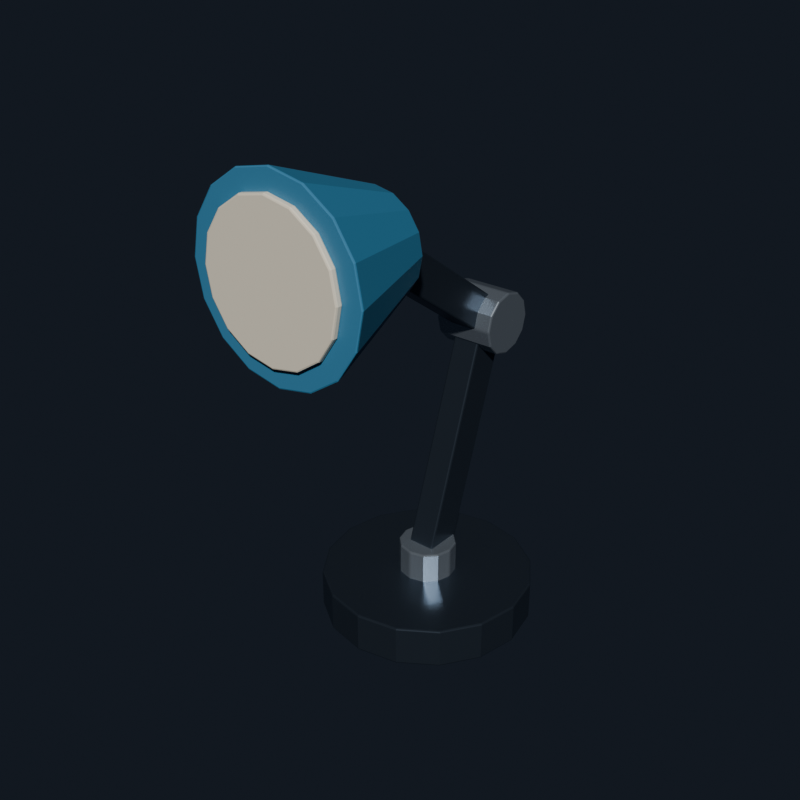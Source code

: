 # Source: source.blend  (saved by Blender 4.5.92; exported with 4.5.12 LTS)
import bpy
from mathutils import Matrix  # noqa: F401  (used for matrix-valued properties, if any)

bpy.ops.wm.read_factory_settings(use_empty=True)
scene = bpy.context.scene
scene.name = 'Scene'

# ---- collections
col_asset = bpy.data.collections.new('ASSET'); scene.collection.children.link(col_asset)
col_collision = bpy.data.collections.new('COLLISION'); scene.collection.children.link(col_collision)

# ---- materials (node trees are filled in below, after node groups)
mat_mat_metal = bpy.data.materials.new('MAT_METAL')
mat_mat_metal.diffuse_color = (0.12, 0.15, 0.19, 1.0)
mat_mat_metal_light = bpy.data.materials.new('MAT_METAL_LIGHT')
mat_mat_metal_light.diffuse_color = (0.48, 0.53, 0.58, 1.0)
mat_mat_paint_blue = bpy.data.materials.new('MAT_PAINT_BLUE')
mat_mat_paint_blue.diffuse_color = (0.08, 0.24, 0.38, 1.0)
mat_mat_paint_cream = bpy.data.materials.new('MAT_PAINT_CREAM')
mat_mat_paint_cream.diffuse_color = (0.73, 0.67, 0.55, 1.0)

# ---- material node trees
mat_mat_metal.use_nodes = True; mat_mat_metal.node_tree.nodes.clear()
_N = mat_mat_metal.node_tree.nodes; _L = mat_mat_metal.node_tree.links
n0 = _N.new('ShaderNodeBsdfPrincipled'); n0.name = 'Principled BSDF'; n0.location = (-200, 100)
n0.inputs[0].default_value = (0.12, 0.15, 0.19, 1.0)
n0.inputs[1].default_value = 0.82
n0.inputs[2].default_value = 0.28
n1 = _N.new('ShaderNodeOutputMaterial'); n1.name = 'Material Output'; n1.location = (200, 100)
_L.new(n0.outputs[0], n1.inputs[0])
n1.is_active_output = True
mat_mat_metal_light.use_nodes = True; mat_mat_metal_light.node_tree.nodes.clear()
_N = mat_mat_metal_light.node_tree.nodes; _L = mat_mat_metal_light.node_tree.links
n0 = _N.new('ShaderNodeBsdfPrincipled'); n0.name = 'Principled BSDF'; n0.location = (-200, 100)
n0.inputs[0].default_value = (0.48, 0.53, 0.58, 1.0)
n0.inputs[1].default_value = 0.78
n0.inputs[2].default_value = 0.23
n1 = _N.new('ShaderNodeOutputMaterial'); n1.name = 'Material Output'; n1.location = (200, 100)
_L.new(n0.outputs[0], n1.inputs[0])
n1.is_active_output = True
mat_mat_paint_blue.use_nodes = True; mat_mat_paint_blue.node_tree.nodes.clear()
_N = mat_mat_paint_blue.node_tree.nodes; _L = mat_mat_paint_blue.node_tree.links
n0 = _N.new('ShaderNodeBsdfPrincipled'); n0.name = 'Principled BSDF'; n0.location = (-200, 100)
n0.inputs[0].default_value = (0.08, 0.24, 0.38, 1.0)
n0.inputs[2].default_value = 0.46
n1 = _N.new('ShaderNodeOutputMaterial'); n1.name = 'Material Output'; n1.location = (200, 100)
_L.new(n0.outputs[0], n1.inputs[0])
n1.is_active_output = True
mat_mat_paint_cream.use_nodes = True; mat_mat_paint_cream.node_tree.nodes.clear()
_N = mat_mat_paint_cream.node_tree.nodes; _L = mat_mat_paint_cream.node_tree.links
n0 = _N.new('ShaderNodeBsdfPrincipled'); n0.name = 'Principled BSDF'; n0.location = (-200, 100)
n0.inputs[0].default_value = (0.73, 0.67, 0.55, 1.0)
n0.inputs[2].default_value = 0.52
n1 = _N.new('ShaderNodeOutputMaterial'); n1.name = 'Material Output'; n1.location = (200, 100)
_L.new(n0.outputs[0], n1.inputs[0])
n1.is_active_output = True

# ---- world
world_world = bpy.data.worlds.new('World'); scene.world = world_world
world_world.use_nodes = True; world_world.node_tree.nodes.clear()
_N = world_world.node_tree.nodes; _L = world_world.node_tree.links
n0 = _N.new('ShaderNodeOutputWorld'); n0.name = 'World Output'; n0.location = (200, 100)
n1 = _N.new('ShaderNodeBackground'); n1.name = 'Background'; n1.location = (-200, 100)
n1.inputs[0].default_value = (0.035, 0.045, 0.065, 1.0)
n1.inputs[1].default_value = 0.45
_L.new(n1.outputs[0], n0.inputs[0])
n0.is_active_output = True
world_world.color = (0.05088, 0.05088, 0.05088)
world_world.sun_shadow_jitter_overblur = 0.0

# ---- meshes
me_desk_lamp_mesh = bpy.data.meshes.new('desk_lamp_mesh')
me_desk_lamp_mesh.from_pydata([(0.13, 0.053, 0.0), (0.1201, 0.1027, 0.0), (0.09192, 0.1449, 0.0), (0.04975, 0.1731, 0.0), (7.96e-18, 0.183, 0.0), (-0.04975, 0.1731, 0.0), (-0.09192, 0.1449, 0.0), (-0.1201, 0.1027, 0.0), (-0.13, 0.053, 0.0), (-0.1201, 0.003251, 0.0), (-0.09192, -0.03892, 0.0), (-0.04975, -0.0671, 0.0), (-2.388e-17, -0.077, 0.0), (0.04975, -0.0671, 0.0), (0.09192, -0.03892, 0.0), (0.1201, 0.003251, 0.0), (0.13, 0.053, 0.05), (0.1201, 0.1027, 0.05), (0.09192, 0.1449, 0.05), (0.04975, 0.1731, 0.05), (7.96e-18, 0.183, 0.05), (-0.04975, 0.1731, 0.05), (-0.09192, 0.1449, 0.05), (-0.1201, 0.1027, 0.05), (-0.13, 0.053, 0.05), (-0.1201, 0.003251, 0.05), (-0.09192, -0.03892, 0.05), (-0.04975, -0.0671, 0.05), (-2.388e-17, -0.077, 0.05), (0.04975, -0.0671, 0.05), (0.09192, -0.03892, 0.05), (0.1201, 0.003251, 0.05), (0.035, 0.053, 0.0435), (0.03031, 0.0705, 0.0435), (0.0175, 0.08331, 0.0435), (2.143e-18, 0.088, 0.0435), (-0.0175, 0.08331, 0.0435), (-0.03031, 0.0705, 0.0435), (-0.035, 0.053, 0.0435), (-0.03031, 0.0355, 0.0435), (-0.0175, 0.02269, 0.0435), (-6.429e-18, 0.018, 0.0435), (0.0175, 0.02269, 0.0435), (0.03031, 0.0355, 0.0435), (0.035, 0.053, 0.0885), (0.03031, 0.0705, 0.0885), (0.0175, 0.08331, 0.0885), (2.143e-18, 0.088, 0.0885), (-0.0175, 0.08331, 0.0885), (-0.03031, 0.0705, 0.0885), (-0.035, 0.053, 0.0885), (-0.03031, 0.0355, 0.0885), (-0.0175, 0.02269, 0.0885), (-6.429e-18, 0.018, 0.0885), (0.0175, 0.02269, 0.0885), (0.03031, 0.0355, 0.0885), (-0.017, 0.03236, 0.06679), (0.017, 0.03236, 0.06679), (0.017, 0.07413, 0.05295), (-0.017, 0.07413, 0.05295), (-0.017, 0.1299, 0.3611), (0.017, 0.1299, 0.3611), (0.017, 0.1716, 0.3472), (-0.017, 0.1716, 0.3472), (-0.037, 0.189, 0.354), (-0.037, 0.1839, 0.373), (-0.037, 0.17, 0.3869), (-0.037, 0.151, 0.392), (-0.037, 0.132, 0.3869), (-0.037, 0.1181, 0.373), (-0.037, 0.113, 0.354), (-0.037, 0.1181, 0.335), (-0.037, 0.132, 0.3211), (-0.037, 0.151, 0.316), (-0.037, 0.17, 0.3211), (-0.037, 0.1839, 0.335), (0.037, 0.189, 0.354), (0.037, 0.1839, 0.373), (0.037, 0.17, 0.3869), (0.037, 0.151, 0.392), (0.037, 0.132, 0.3869), (0.037, 0.1181, 0.373), (0.037, 0.113, 0.354), (0.037, 0.1181, 0.335), (0.037, 0.132, 0.3211), (0.037, 0.151, 0.316), (0.037, 0.17, 0.3211), (0.037, 0.1839, 0.335), (-0.017, 0.1387, 0.3357), (0.017, 0.1387, 0.3357), (0.017, 0.164, 0.3718), (-0.017, 0.164, 0.3718), (-0.017, -0.06197, 0.4762), (0.017, -0.06197, 0.4762), (0.017, -0.03673, 0.5123), (-0.017, -0.03673, 0.5123), (-0.037, -0.015, 0.494), (-0.037, -0.01956, 0.511), (-0.037, -0.032, 0.5234), (-0.037, -0.049, 0.528), (-0.037, -0.066, 0.5234), (-0.037, -0.07844, 0.511), (-0.037, -0.083, 0.494), (-0.037, -0.07844, 0.477), (-0.037, -0.066, 0.4646), (-0.037, -0.049, 0.46), (-0.037, -0.032, 0.4646), (-0.037, -0.01956, 0.477), (0.037, -0.015, 0.494), (0.037, -0.01956, 0.511), (0.037, -0.032, 0.5234), (0.037, -0.049, 0.528), (0.037, -0.066, 0.5234), (0.037, -0.07844, 0.511), (0.037, -0.083, 0.494), (0.037, -0.07844, 0.477), (0.037, -0.066, 0.4646), (0.037, -0.049, 0.46), (0.037, -0.032, 0.4646), (0.037, -0.01956, 0.477), (0.11, -0.1815, 0.494), (0.1016, -0.1815, 0.5361), (0.07778, -0.1815, 0.5718), (0.0421, -0.1815, 0.5956), (6.736e-18, -0.1815, 0.604), (-0.0421, -0.1815, 0.5956), (-0.07778, -0.1815, 0.5718), (-0.1016, -0.1815, 0.5361), (-0.11, -0.1815, 0.494), (-0.1016, -0.1815, 0.4519), (-0.07778, -0.1815, 0.4162), (-0.0421, -0.1815, 0.3924), (-2.021e-17, -0.1815, 0.384), (0.0421, -0.1815, 0.3924), (0.07778, -0.1815, 0.4162), (0.1016, -0.1815, 0.4519), (0.06, -0.0365, 0.494), (0.05543, -0.0365, 0.517), (0.04243, -0.0365, 0.5364), (0.02296, -0.0365, 0.5494), (3.674e-18, -0.0365, 0.554), (-0.02296, -0.0365, 0.5494), (-0.04243, -0.0365, 0.5364), (-0.05543, -0.0365, 0.517), (-0.06, -0.0365, 0.494), (-0.05543, -0.0365, 0.471), (-0.04243, -0.0365, 0.4516), (-0.02296, -0.0365, 0.4386), (-1.102e-17, -0.0365, 0.434), (0.02296, -0.0365, 0.4386), (0.04243, -0.0365, 0.4516), (0.05543, -0.0365, 0.471), (0.086, -0.189, 0.494), (0.07945, -0.189, 0.5269), (0.06081, -0.189, 0.5548), (0.03291, -0.189, 0.5735), (5.266e-18, -0.189, 0.58), (-0.03291, -0.189, 0.5735), (-0.06081, -0.189, 0.5548), (-0.07945, -0.189, 0.5269), (-0.086, -0.189, 0.494), (-0.07945, -0.189, 0.4611), (-0.06081, -0.189, 0.4332), (-0.03291, -0.189, 0.4145), (-1.58e-17, -0.189, 0.408), (0.03291, -0.189, 0.4145), (0.06081, -0.189, 0.4332), (0.07945, -0.189, 0.4611), (0.086, -0.181, 0.494), (0.07945, -0.181, 0.5269), (0.06081, -0.181, 0.5548), (0.03291, -0.181, 0.5735), (5.266e-18, -0.181, 0.58), (-0.03291, -0.181, 0.5735), (-0.06081, -0.181, 0.5548), (-0.07945, -0.181, 0.5269), (-0.086, -0.181, 0.494), (-0.07945, -0.181, 0.4611), (-0.06081, -0.181, 0.4332), (-0.03291, -0.181, 0.4145), (-1.58e-17, -0.181, 0.408), (0.03291, -0.181, 0.4145), (0.06081, -0.181, 0.4332), (0.07945, -0.181, 0.4611)], [], [(15, 14, 13, 12, 11, 10, 9, 8, 7, 6, 5, 4, 3, 2, 1, 0), (16, 17, 18, 19, 20, 21, 22, 23, 24, 25, 26, 27, 28, 29, 30, 31), (0, 1, 17, 16), (1, 2, 18, 17), (2, 3, 19, 18), (3, 4, 20, 19), (4, 5, 21, 20), (5, 6, 22, 21), (6, 7, 23, 22), (7, 8, 24, 23), (8, 9, 25, 24), (9, 10, 26, 25), (10, 11, 27, 26), (11, 12, 28, 27), (12, 13, 29, 28), (13, 14, 30, 29), (14, 15, 31, 30), (15, 0, 16, 31), (43, 42, 41, 40, 39, 38, 37, 36, 35, 34, 33, 32), (44, 45, 46, 47, 48, 49, 50, 51, 52, 53, 54, 55), (32, 33, 45, 44), (33, 34, 46, 45), (34, 35, 47, 46), (35, 36, 48, 47), (36, 37, 49, 48), (37, 38, 50, 49), (38, 39, 51, 50), (39, 40, 52, 51), (40, 41, 53, 52), (41, 42, 54, 53), (42, 43, 55, 54), (43, 32, 44, 55), (56, 59, 58, 57), (60, 61, 62, 63), (56, 57, 61, 60), (57, 58, 62, 61), (58, 59, 63, 62), (59, 56, 60, 63), (75, 74, 73, 72, 71, 70, 69, 68, 67, 66, 65, 64), (76, 77, 78, 79, 80, 81, 82, 83, 84, 85, 86, 87), (64, 65, 77, 76), (65, 66, 78, 77), (66, 67, 79, 78), (67, 68, 80, 79), (68, 69, 81, 80), (69, 70, 82, 81), (70, 71, 83, 82), (71, 72, 84, 83), (72, 73, 85, 84), (73, 74, 86, 85), (74, 75, 87, 86), (75, 64, 76, 87), (88, 91, 90, 89), (92, 93, 94, 95), (88, 89, 93, 92), (89, 90, 94, 93), (90, 91, 95, 94), (91, 88, 92, 95), (107, 106, 105, 104, 103, 102, 101, 100, 99, 98, 97, 96), (108, 109, 110, 111, 112, 113, 114, 115, 116, 117, 118, 119), (96, 97, 109, 108), (97, 98, 110, 109), (98, 99, 111, 110), (99, 100, 112, 111), (100, 101, 113, 112), (101, 102, 114, 113), (102, 103, 115, 114), (103, 104, 116, 115), (104, 105, 117, 116), (105, 106, 118, 117), (106, 107, 119, 118), (107, 96, 108, 119), (135, 134, 133, 132, 131, 130, 129, 128, 127, 126, 125, 124, 123, 122, 121, 120), (136, 137, 138, 139, 140, 141, 142, 143, 144, 145, 146, 147, 148, 149, 150, 151), (120, 121, 137, 136), (121, 122, 138, 137), (122, 123, 139, 138), (123, 124, 140, 139), (124, 125, 141, 140), (125, 126, 142, 141), (126, 127, 143, 142), (127, 128, 144, 143), (128, 129, 145, 144), (129, 130, 146, 145), (130, 131, 147, 146), (131, 132, 148, 147), (132, 133, 149, 148), (133, 134, 150, 149), (134, 135, 151, 150), (135, 120, 136, 151), (167, 166, 165, 164, 163, 162, 161, 160, 159, 158, 157, 156, 155, 154, 153, 152), (168, 169, 170, 171, 172, 173, 174, 175, 176, 177, 178, 179, 180, 181, 182, 183), (152, 153, 169, 168), (153, 154, 170, 169), (154, 155, 171, 170), (155, 156, 172, 171), (156, 157, 173, 172), (157, 158, 174, 173), (158, 159, 175, 174), (159, 160, 176, 175), (160, 161, 177, 176), (161, 162, 178, 177), (162, 163, 179, 178), (163, 164, 180, 179), (164, 165, 181, 180), (165, 166, 182, 181), (166, 167, 183, 182), (167, 152, 168, 183)])
me_desk_lamp_mesh.polygons.foreach_set('material_index', [0, 0, 0, 0, 0, 0, 0, 0, 0, 0, 0, 0, 0, 0, 0, 0, 0, 0, 1, 1, 1, 1, 1, 1, 1, 1, 1, 1, 1, 1, 1, 1, 0, 0, 0, 0, 0, 0, 1, 1, 1, 1, 1, 1, 1, 1, 1, 1, 1, 1, 1, 1, 0, 0, 0, 0, 0, 0, 1, 1, 1, 1, 1, 1, 1, 1, 1, 1, 1, 1, 1, 1, 2, 2, 2, 2, 2, 2, 2, 2, 2, 2, 2, 2, 2, 2, 2, 2, 2, 2, 3, 3, 3, 3, 3, 3, 3, 3, 3, 3, 3, 3, 3, 3, 3, 3, 3, 3])
me_desk_lamp_mesh.materials.append(mat_mat_metal)
me_desk_lamp_mesh.materials.append(mat_mat_metal_light)
me_desk_lamp_mesh.materials.append(mat_mat_paint_blue)
me_desk_lamp_mesh.materials.append(mat_mat_paint_cream)
me_desk_lamp_mesh.update()
me_collision_base_mesh = bpy.data.meshes.new('COLLISION_base_mesh')
me_collision_base_mesh.from_pydata([(-0.13, -0.077, 0.0), (0.13, -0.077, 0.0), (0.13, 0.183, 0.0), (-0.13, 0.183, 0.0), (-0.13, -0.077, 0.05), (0.13, -0.077, 0.05), (0.13, 0.183, 0.05), (-0.13, 0.183, 0.05)], [], [(0, 3, 2, 1), (4, 5, 6, 7), (0, 1, 5, 4), (1, 2, 6, 5), (2, 3, 7, 6), (3, 0, 4, 7)])
me_collision_base_mesh.update()
me_collision_shade_mesh = bpy.data.meshes.new('COLLISION_shade_mesh')
me_collision_shade_mesh.from_pydata([(-0.11, -0.189, 0.384), (0.11, -0.189, 0.384), (0.11, -0.029, 0.384), (-0.11, -0.029, 0.384), (-0.11, -0.189, 0.604), (0.11, -0.189, 0.604), (0.11, -0.029, 0.604), (-0.11, -0.029, 0.604)], [], [(0, 3, 2, 1), (4, 5, 6, 7), (0, 1, 5, 4), (1, 2, 6, 5), (2, 3, 7, 6), (3, 0, 4, 7)])
me_collision_shade_mesh.update()

# ---- objects
ob_asset_root = bpy.data.objects.new('ASSET_ROOT', None)
ob_anchor_light_origin = bpy.data.objects.new('ANCHOR_light_origin', None)
ob_anchor_base_center = bpy.data.objects.new('ANCHOR_base_center', None)
ob_desk_lamp = bpy.data.objects.new('desk_lamp', me_desk_lamp_mesh)
ob_collision_base = bpy.data.objects.new('COLLISION_base', me_collision_base_mesh)
ob_collision_shade = bpy.data.objects.new('COLLISION_shade', me_collision_shade_mesh)

# ---- transforms, parenting, visibility, modifiers, constraints
ob_asset_root.location = (0.0, 0.0, 0.0)
ob_asset_root.empty_display_size = 0.08
ob_anchor_light_origin.parent = ob_asset_root
ob_anchor_light_origin.location = (0.0, -0.192, 0.494)
ob_anchor_light_origin.empty_display_type = 'ARROWS'
ob_anchor_light_origin.empty_display_size = 0.06
ob_anchor_base_center.parent = ob_asset_root
ob_anchor_base_center.location = (0.0, 0.053, 0.0)
ob_anchor_base_center.empty_display_type = 'ARROWS'
ob_anchor_base_center.empty_display_size = 0.06
ob_desk_lamp.parent = ob_asset_root
ob_desk_lamp.location = (0.0, 0.0, 0.0)
_m = ob_desk_lamp.modifiers.new('NS_Bevel', 'BEVEL')
_m.width = 0.002
_m.width_pct = 0.002
_m.segments = 2
ob_collision_base.location = (0.0, 0.0, 0.0)
ob_collision_base.hide_render = True
ob_collision_base.display_type = 'WIRE'
ob_collision_shade.location = (0.0, 0.0, 0.0)
ob_collision_shade.hide_render = True
ob_collision_shade.display_type = 'WIRE'

# ---- collection membership
col_asset.objects.link(ob_asset_root)
col_asset.objects.link(ob_anchor_light_origin)
col_asset.objects.link(ob_anchor_base_center)
col_asset.objects.link(ob_desk_lamp)
col_collision.objects.link(ob_collision_base)
col_collision.objects.link(ob_collision_shade)

# ---- scene / render settings (as saved in the file)
scene.frame_start = 1; scene.frame_end = 1; scene.frame_set(1)
scene.render.engine = 'BLENDER_EEVEE_NEXT'
scene.render.image_settings.compression = 100
scene.render.resolution_x = 192
scene.render.resolution_y = 192
scene.render.film_transparent = True
scene.eevee.taa_render_samples = 16
scene.view_settings.look = 'AgX - Medium High Contrast'
bpy.context.view_layer.update()

# ---- added for rendering (the .blend has no active camera and no usable light): camera, sun
cam_auto = bpy.data.cameras.new('AutoCamera')
cam_auto.lens = 50.0
cam_auto.sensor_width = 36.0
cam_auto.clip_end = 1000.0
ob_auto_camera = bpy.data.objects.new('AutoCamera', cam_auto)
scene.collection.objects.link(ob_auto_camera)
ob_auto_camera.location = (0.701288, -0.841546, 0.862704)
ob_auto_camera.rotation_euler = (1.09748, -7.21219e-08, 0.694738)
scene.camera = ob_auto_camera
light_auto_sun = bpy.data.lights.new('AutoSun', 'SUN')
light_auto_sun.energy = 3.0
light_auto_sun.angle = 0.0523599
ob_auto_sun = bpy.data.objects.new('AutoSun', light_auto_sun)
scene.collection.objects.link(ob_auto_sun)
ob_auto_sun.rotation_euler = (0.872665, 0.174533, 0.523599)
bpy.context.view_layer.update()
